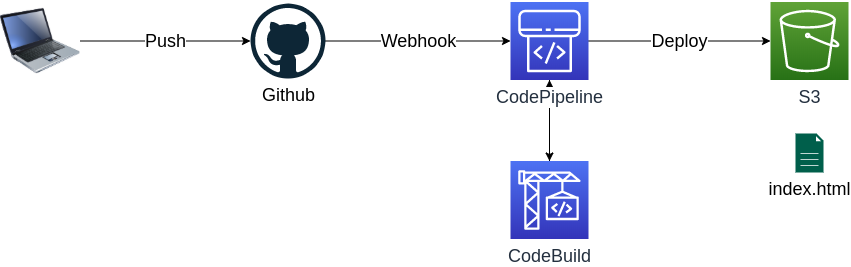

The diagram above was exported from draw.io. Its source (the exported page's mxGraphModel, read from the mxfile embedded in the PNG):
<mxGraphModel dx="526" dy="566" grid="1" gridSize="10" guides="1" tooltips="1" connect="1" arrows="1" fold="1" page="1" pageScale="1" pageWidth="1600" pageHeight="900" math="0" shadow="0">
  <root>
    <mxCell id="0" />
    <mxCell id="1" parent="0" />
    <mxCell id="KuoqkLG1AtllT1TewTqp-10" value="Deploy" style="edgeStyle=orthogonalEdgeStyle;rounded=0;orthogonalLoop=1;jettySize=auto;html=1;fontSize=18;" parent="1" source="KuoqkLG1AtllT1TewTqp-14" target="KuoqkLG1AtllT1TewTqp-4" edge="1">
      <mxGeometry relative="1" as="geometry" />
    </mxCell>
    <mxCell id="KuoqkLG1AtllT1TewTqp-16" style="edgeStyle=orthogonalEdgeStyle;rounded=0;orthogonalLoop=1;jettySize=auto;html=1;fontSize=18;" parent="1" source="KuoqkLG1AtllT1TewTqp-1" target="KuoqkLG1AtllT1TewTqp-14" edge="1">
      <mxGeometry relative="1" as="geometry" />
    </mxCell>
    <mxCell id="KuoqkLG1AtllT1TewTqp-1" value="CodeBuild" style="outlineConnect=0;fontColor=#232F3E;gradientColor=#4D72F3;gradientDirection=north;fillColor=#3334B9;strokeColor=#ffffff;dashed=0;verticalLabelPosition=bottom;verticalAlign=top;align=center;html=1;fontSize=18;fontStyle=0;aspect=fixed;shape=mxgraph.aws4.resourceIcon;resIcon=mxgraph.aws4.codebuild;labelBackgroundColor=#ffffff;" parent="1" vertex="1">
      <mxGeometry x="640" y="547.5" width="78" height="78" as="geometry" />
    </mxCell>
    <mxCell id="KuoqkLG1AtllT1TewTqp-9" value="Webhook" style="edgeStyle=orthogonalEdgeStyle;rounded=0;orthogonalLoop=1;jettySize=auto;html=1;fontSize=18;" parent="1" source="KuoqkLG1AtllT1TewTqp-2" target="KuoqkLG1AtllT1TewTqp-14" edge="1">
      <mxGeometry relative="1" as="geometry">
        <Array as="points">
          <mxPoint x="570" y="428" />
          <mxPoint x="570" y="428" />
        </Array>
      </mxGeometry>
    </mxCell>
    <mxCell id="KuoqkLG1AtllT1TewTqp-2" value="Github" style="dashed=0;outlineConnect=0;html=1;align=center;labelPosition=center;verticalLabelPosition=bottom;verticalAlign=top;shape=mxgraph.weblogos.github;fontSize=18;" parent="1" vertex="1">
      <mxGeometry x="380" y="390" width="75" height="75" as="geometry" />
    </mxCell>
    <mxCell id="KuoqkLG1AtllT1TewTqp-4" value="S3" style="outlineConnect=0;fontColor=#232F3E;gradientColor=#60A337;gradientDirection=north;fillColor=#277116;strokeColor=#ffffff;dashed=0;verticalLabelPosition=bottom;verticalAlign=top;align=center;html=1;fontSize=18;fontStyle=0;aspect=fixed;shape=mxgraph.aws4.resourceIcon;resIcon=mxgraph.aws4.s3;labelBackgroundColor=#ffffff;" parent="1" vertex="1">
      <mxGeometry x="900" y="388.5" width="78" height="78" as="geometry" />
    </mxCell>
    <mxCell id="KuoqkLG1AtllT1TewTqp-13" value="Push" style="edgeStyle=orthogonalEdgeStyle;rounded=0;orthogonalLoop=1;jettySize=auto;html=1;fontSize=18;" parent="1" source="KuoqkLG1AtllT1TewTqp-12" target="KuoqkLG1AtllT1TewTqp-2" edge="1">
      <mxGeometry relative="1" as="geometry" />
    </mxCell>
    <mxCell id="KuoqkLG1AtllT1TewTqp-12" value="" style="image;html=1;labelBackgroundColor=#ffffff;image=img/lib/clip_art/computers/Laptop_128x128.png;fontSize=18;" parent="1" vertex="1">
      <mxGeometry x="130" y="387.5" width="80" height="80" as="geometry" />
    </mxCell>
    <mxCell id="KuoqkLG1AtllT1TewTqp-15" style="edgeStyle=orthogonalEdgeStyle;rounded=0;orthogonalLoop=1;jettySize=auto;html=1;" parent="1" source="KuoqkLG1AtllT1TewTqp-14" target="KuoqkLG1AtllT1TewTqp-1" edge="1">
      <mxGeometry relative="1" as="geometry" />
    </mxCell>
    <mxCell id="KuoqkLG1AtllT1TewTqp-14" value="CodePipeline" style="outlineConnect=0;fontColor=#232F3E;gradientColor=#4D72F3;gradientDirection=north;fillColor=#3334B9;strokeColor=#ffffff;dashed=0;verticalLabelPosition=bottom;verticalAlign=top;align=center;html=1;fontSize=18;fontStyle=0;aspect=fixed;shape=mxgraph.aws4.resourceIcon;resIcon=mxgraph.aws4.codepipeline;labelBackgroundColor=#ffffff;" parent="1" vertex="1">
      <mxGeometry x="640" y="388.5" width="78" height="78" as="geometry" />
    </mxCell>
    <mxCell id="X9HrmjUqime-PETskJTm-1" value="index.html" style="pointerEvents=1;shadow=0;dashed=0;html=1;strokeColor=none;fillColor=#005F4B;labelPosition=center;verticalLabelPosition=bottom;verticalAlign=top;align=center;outlineConnect=0;shape=mxgraph.veeam2.file;labelBackgroundColor=#ffffff;fontSize=18;" parent="1" vertex="1">
      <mxGeometry x="925" y="520" width="28.000000000000004" height="39" as="geometry" />
    </mxCell>
  </root>
</mxGraphModel>